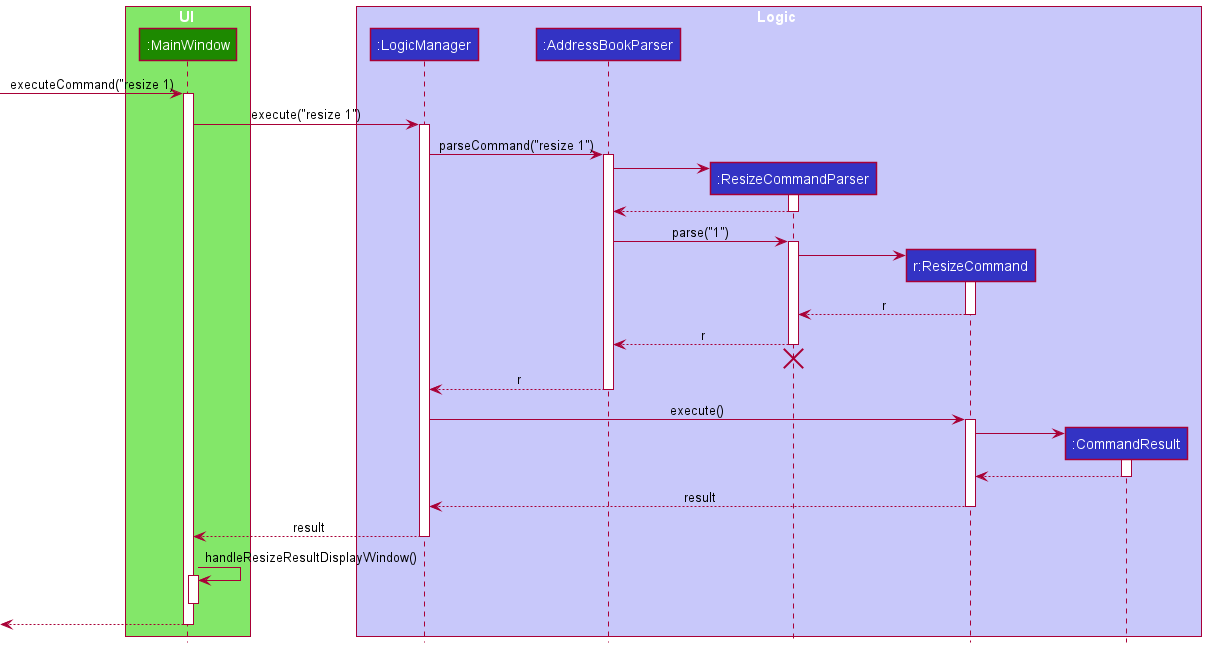

The diagram above was rendered by PlantUML. Its source (embedded in the PNG):
@startuml
!include style.puml

box UI UI_COLOR_T1
participant ":MainWindow" as MainWindow UI_COLOR
end box

box Logic LOGIC_COLOR_T1
participant ":LogicManager" as LogicManager LOGIC_COLOR
participant ":AddressBookParser" as AddressBookParser LOGIC_COLOR
participant ":ResizeCommandParser" as ResizeCommandParser LOGIC_COLOR
participant "r:ResizeCommand" as ResizeCommand LOGIC_COLOR
participant ":CommandResult" as CommandResult LOGIC_COLOR
end box

[->MainWindow : executeCommand("resize 1)
activate MainWindow

MainWindow-> LogicManager : execute("resize 1")
activate LogicManager

LogicManager -> AddressBookParser : parseCommand("resize 1")
activate AddressBookParser

create ResizeCommandParser
AddressBookParser -> ResizeCommandParser
activate ResizeCommandParser

ResizeCommandParser --> AddressBookParser
deactivate ResizeCommandParser

AddressBookParser -> ResizeCommandParser : parse("1")
activate ResizeCommandParser

create ResizeCommand
ResizeCommandParser -> ResizeCommand
activate ResizeCommand

ResizeCommand --> ResizeCommandParser : r
deactivate ResizeCommand

ResizeCommandParser --> AddressBookParser : r
deactivate ResizeCommandParser
'Hidden arrow to position the destroy marker below the end of the activation bar.
ResizeCommandParser -[hidden]-> AddressBookParser
destroy ResizeCommandParser

AddressBookParser --> LogicManager : r
deactivate AddressBookParser

LogicManager -> ResizeCommand : execute()
activate ResizeCommand


create CommandResult
ResizeCommand -> CommandResult
activate CommandResult

CommandResult --> ResizeCommand
deactivate CommandResult

ResizeCommand --> LogicManager : result
deactivate ResizeCommand

MainWindow <--LogicManager : result
deactivate LogicManager

MainWindow -> MainWindow : handleResizeResultDisplayWindow()
activate MainWindow
deactivate MainWindow

[<--MainWindow
deactivate MainWindow
@enduml